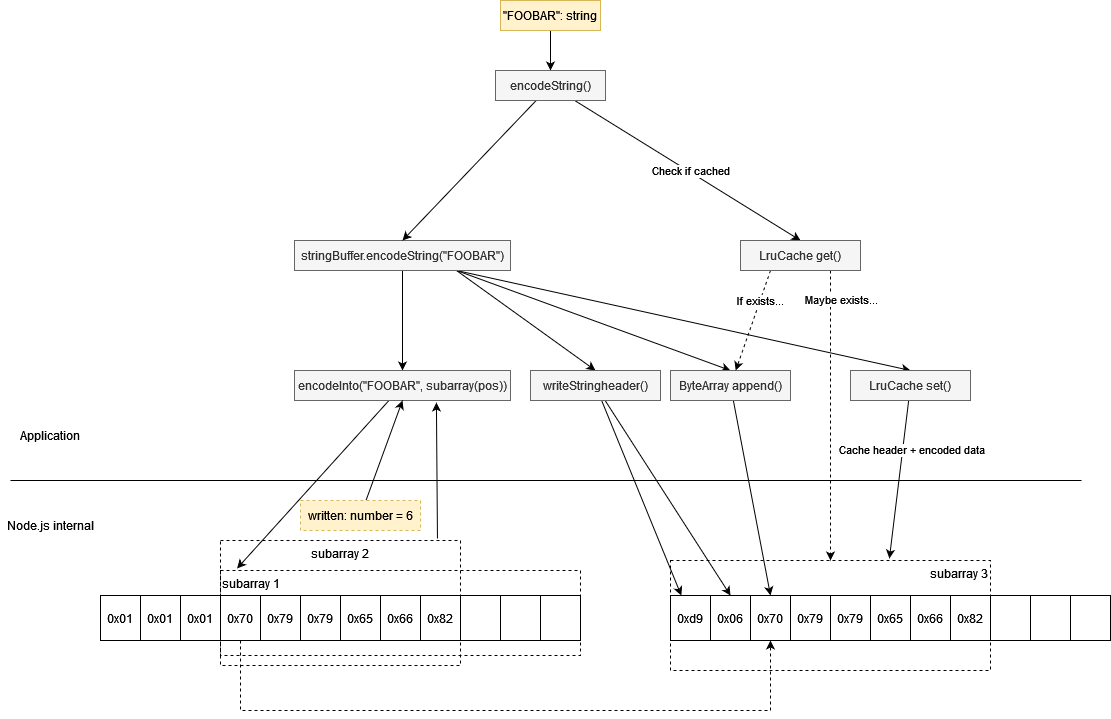

The diagram above was exported from draw.io. Its source (the exported page's mxGraphModel, read from the mxfile embedded in the PNG):
<mxGraphModel dx="460" dy="1912" grid="1" gridSize="10" guides="1" tooltips="1" connect="1" arrows="1" fold="1" page="1" pageScale="1" pageWidth="827" pageHeight="1169" math="0" shadow="0">
  <root>
    <mxCell id="0" />
    <mxCell id="1" parent="0" />
    <mxCell id="BfWiMgQ13Lo0gyW4Eebi-62" style="edgeStyle=none;rounded=0;orthogonalLoop=1;jettySize=auto;html=1;exitX=0.904;exitY=-0.016;exitDx=0;exitDy=0;entryX=0.657;entryY=1.067;entryDx=0;entryDy=0;entryPerimeter=0;exitPerimeter=0;" edge="1" parent="1" source="BfWiMgQ13Lo0gyW4Eebi-39" target="BfWiMgQ13Lo0gyW4Eebi-7">
      <mxGeometry relative="1" as="geometry" />
    </mxCell>
    <mxCell id="BfWiMgQ13Lo0gyW4Eebi-39" value="subarray 2" style="rounded=0;whiteSpace=wrap;html=1;fillColor=none;dashed=1;verticalAlign=top;align=center;" vertex="1" parent="1">
      <mxGeometry x="240" y="470" width="240" height="125" as="geometry" />
    </mxCell>
    <mxCell id="BfWiMgQ13Lo0gyW4Eebi-34" value="subarray 1" style="rounded=0;whiteSpace=wrap;html=1;fillColor=none;dashed=1;verticalAlign=top;align=left;" vertex="1" parent="1">
      <mxGeometry x="240" y="500" width="360" height="85" as="geometry" />
    </mxCell>
    <mxCell id="BfWiMgQ13Lo0gyW4Eebi-1" value="" style="endArrow=none;html=1;rounded=0;" edge="1" parent="1">
      <mxGeometry width="50" height="50" relative="1" as="geometry">
        <mxPoint x="30" y="410" as="sourcePoint" />
        <mxPoint x="1101" y="410" as="targetPoint" />
      </mxGeometry>
    </mxCell>
    <mxCell id="BfWiMgQ13Lo0gyW4Eebi-3" value="Application" style="text;html=1;strokeColor=none;fillColor=none;align=center;verticalAlign=middle;whiteSpace=wrap;rounded=0;" vertex="1" parent="1">
      <mxGeometry x="40" y="350" width="60" height="30" as="geometry" />
    </mxCell>
    <mxCell id="BfWiMgQ13Lo0gyW4Eebi-4" value="Node.js internal" style="text;html=1;strokeColor=none;fillColor=none;align=center;verticalAlign=middle;whiteSpace=wrap;rounded=0;" vertex="1" parent="1">
      <mxGeometry x="20" y="440" width="100" height="30" as="geometry" />
    </mxCell>
    <mxCell id="BfWiMgQ13Lo0gyW4Eebi-30" style="edgeStyle=none;rounded=0;orthogonalLoop=1;jettySize=auto;html=1;" edge="1" parent="1" source="BfWiMgQ13Lo0gyW4Eebi-5" target="BfWiMgQ13Lo0gyW4Eebi-7">
      <mxGeometry relative="1" as="geometry" />
    </mxCell>
    <mxCell id="BfWiMgQ13Lo0gyW4Eebi-66" style="edgeStyle=none;rounded=0;orthogonalLoop=1;jettySize=auto;html=1;exitX=0.75;exitY=1;exitDx=0;exitDy=0;entryX=0.5;entryY=0;entryDx=0;entryDy=0;" edge="1" parent="1" source="BfWiMgQ13Lo0gyW4Eebi-5" target="BfWiMgQ13Lo0gyW4Eebi-63">
      <mxGeometry relative="1" as="geometry" />
    </mxCell>
    <mxCell id="BfWiMgQ13Lo0gyW4Eebi-67" style="edgeStyle=none;rounded=0;orthogonalLoop=1;jettySize=auto;html=1;exitX=0.75;exitY=1;exitDx=0;exitDy=0;entryX=0.5;entryY=0;entryDx=0;entryDy=0;" edge="1" parent="1" source="BfWiMgQ13Lo0gyW4Eebi-5" target="BfWiMgQ13Lo0gyW4Eebi-42">
      <mxGeometry relative="1" as="geometry" />
    </mxCell>
    <mxCell id="BfWiMgQ13Lo0gyW4Eebi-74" style="edgeStyle=none;rounded=0;orthogonalLoop=1;jettySize=auto;html=1;exitX=0.75;exitY=1;exitDx=0;exitDy=0;entryX=0.5;entryY=0;entryDx=0;entryDy=0;" edge="1" parent="1" source="BfWiMgQ13Lo0gyW4Eebi-5" target="BfWiMgQ13Lo0gyW4Eebi-72">
      <mxGeometry relative="1" as="geometry" />
    </mxCell>
    <mxCell id="BfWiMgQ13Lo0gyW4Eebi-5" value="&lt;span class=&quot;pl-s1&quot;&gt;stringBuffer&lt;/span&gt;&lt;span class=&quot;pl-kos&quot;&gt;.&lt;/span&gt;&lt;span class=&quot;pl-en&quot;&gt;&lt;span data-hydro-click-hmac=&quot;bef974cf810b295a6e5be4d61fca37e98737ab92eb64a00787816ac48185485b&quot; data-hydro-click=&quot;{&amp;quot;event_type&amp;quot;:&amp;quot;code_navigation.click_on_symbol&amp;quot;,&amp;quot;payload&amp;quot;:{&amp;quot;action&amp;quot;:&amp;quot;click_on_symbol&amp;quot;,&amp;quot;repository_id&amp;quot;:580228610,&amp;quot;ref&amp;quot;:&amp;quot;v1.3.9&amp;quot;,&amp;quot;language&amp;quot;:&amp;quot;TypeScript&amp;quot;,&amp;quot;backend&amp;quot;:&amp;quot;ALEPH_FUZZY&amp;quot;,&amp;quot;code_nav_context&amp;quot;:&amp;quot;BLOB_VIEW&amp;quot;,&amp;quot;retry_backend&amp;quot;:&amp;quot;&amp;quot;,&amp;quot;cross_repo_results_included&amp;quot;:&amp;quot;CROSS_REPO_ENABLED&amp;quot;,&amp;quot;in_repo_result_count&amp;quot;:2,&amp;quot;cross_repo_result_count&amp;quot;:0,&amp;quot;originating_url&amp;quot;:&amp;quot;https://github.com/artyomliou/msgpack-nodejs/find-definition?q=encodeString&amp;amp;blob_path=src%2Fencoder%2Fencoder.ts&amp;amp;ref=v1.3.9&amp;amp;language=TypeScript&amp;amp;row=213&amp;amp;col=31&amp;amp;code_nav_context=BLOB_VIEW&amp;quot;,&amp;quot;user_id&amp;quot;:10079456}}&quot; class=&quot;pl-token&quot;&gt;encodeString&lt;/span&gt;&lt;/span&gt;&lt;span class=&quot;pl-kos&quot;&gt;(&lt;/span&gt;&quot;FOOBAR&quot;&lt;span class=&quot;pl-kos&quot;&gt;)&lt;/span&gt;" style="text;html=1;strokeColor=#666666;fillColor=#f5f5f5;align=center;verticalAlign=middle;whiteSpace=wrap;rounded=0;fontColor=#333333;" vertex="1" parent="1">
      <mxGeometry x="314" y="170" width="216" height="30" as="geometry" />
    </mxCell>
    <mxCell id="BfWiMgQ13Lo0gyW4Eebi-29" style="edgeStyle=none;rounded=0;orthogonalLoop=1;jettySize=auto;html=1;entryX=0.5;entryY=0;entryDx=0;entryDy=0;" edge="1" parent="1" source="BfWiMgQ13Lo0gyW4Eebi-6" target="BfWiMgQ13Lo0gyW4Eebi-60">
      <mxGeometry relative="1" as="geometry" />
    </mxCell>
    <mxCell id="BfWiMgQ13Lo0gyW4Eebi-6" value="&quot;FOOBAR&quot;: string" style="text;html=1;strokeColor=#d6b656;fillColor=#fff2cc;align=center;verticalAlign=middle;whiteSpace=wrap;rounded=0;" vertex="1" parent="1">
      <mxGeometry x="520" y="-70" width="100" height="30" as="geometry" />
    </mxCell>
    <mxCell id="BfWiMgQ13Lo0gyW4Eebi-32" style="edgeStyle=none;rounded=0;orthogonalLoop=1;jettySize=auto;html=1;entryX=0.046;entryY=-0.024;entryDx=0;entryDy=0;entryPerimeter=0;" edge="1" parent="1" source="BfWiMgQ13Lo0gyW4Eebi-7" target="BfWiMgQ13Lo0gyW4Eebi-34">
      <mxGeometry relative="1" as="geometry">
        <mxPoint x="318.76923076923083" y="480" as="targetPoint" />
      </mxGeometry>
    </mxCell>
    <mxCell id="BfWiMgQ13Lo0gyW4Eebi-7" value="&lt;span class=&quot;pl-kos&quot;&gt;&lt;/span&gt;&lt;span class=&quot;pl-en&quot;&gt;encodeInto&lt;/span&gt;&lt;span class=&quot;pl-kos&quot;&gt;(&lt;/span&gt;&quot;FOOBAR&quot;&lt;span class=&quot;pl-kos&quot;&gt;, subarray(pos))&lt;/span&gt;" style="text;html=1;strokeColor=#666666;fillColor=#f5f5f5;align=center;verticalAlign=middle;whiteSpace=wrap;rounded=0;fontColor=#333333;" vertex="1" parent="1">
      <mxGeometry x="314" y="300" width="216" height="30" as="geometry" />
    </mxCell>
    <mxCell id="BfWiMgQ13Lo0gyW4Eebi-9" value="0x79" style="rounded=0;whiteSpace=wrap;html=1;" vertex="1" parent="1">
      <mxGeometry x="280" y="525" width="40" height="45" as="geometry" />
    </mxCell>
    <mxCell id="BfWiMgQ13Lo0gyW4Eebi-10" value="0x79" style="rounded=0;whiteSpace=wrap;html=1;" vertex="1" parent="1">
      <mxGeometry x="320" y="525" width="40" height="45" as="geometry" />
    </mxCell>
    <mxCell id="BfWiMgQ13Lo0gyW4Eebi-11" value="0x65" style="rounded=0;whiteSpace=wrap;html=1;" vertex="1" parent="1">
      <mxGeometry x="360" y="525" width="40" height="45" as="geometry" />
    </mxCell>
    <mxCell id="BfWiMgQ13Lo0gyW4Eebi-14" value="0x66" style="rounded=0;whiteSpace=wrap;html=1;" vertex="1" parent="1">
      <mxGeometry x="400" y="525" width="40" height="45" as="geometry" />
    </mxCell>
    <mxCell id="BfWiMgQ13Lo0gyW4Eebi-15" value="0x82" style="rounded=0;whiteSpace=wrap;html=1;" vertex="1" parent="1">
      <mxGeometry x="440" y="525" width="40" height="45" as="geometry" />
    </mxCell>
    <mxCell id="BfWiMgQ13Lo0gyW4Eebi-16" value="" style="rounded=0;whiteSpace=wrap;html=1;" vertex="1" parent="1">
      <mxGeometry x="480" y="525" width="40" height="45" as="geometry" />
    </mxCell>
    <mxCell id="BfWiMgQ13Lo0gyW4Eebi-17" value="" style="rounded=0;whiteSpace=wrap;html=1;" vertex="1" parent="1">
      <mxGeometry x="520" y="525" width="40" height="45" as="geometry" />
    </mxCell>
    <mxCell id="BfWiMgQ13Lo0gyW4Eebi-18" value="" style="rounded=0;whiteSpace=wrap;html=1;" vertex="1" parent="1">
      <mxGeometry x="560" y="525" width="40" height="45" as="geometry" />
    </mxCell>
    <mxCell id="BfWiMgQ13Lo0gyW4Eebi-23" value="0x01" style="rounded=0;whiteSpace=wrap;html=1;" vertex="1" parent="1">
      <mxGeometry x="160" y="525" width="40" height="45" as="geometry" />
    </mxCell>
    <mxCell id="BfWiMgQ13Lo0gyW4Eebi-24" value="0x01" style="rounded=0;whiteSpace=wrap;html=1;" vertex="1" parent="1">
      <mxGeometry x="200" y="525" width="40" height="45" as="geometry" />
    </mxCell>
    <mxCell id="BfWiMgQ13Lo0gyW4Eebi-70" style="edgeStyle=orthogonalEdgeStyle;rounded=0;orthogonalLoop=1;jettySize=auto;html=1;exitX=0.5;exitY=1;exitDx=0;exitDy=0;entryX=0.5;entryY=1;entryDx=0;entryDy=0;dashed=1;" edge="1" parent="1" source="BfWiMgQ13Lo0gyW4Eebi-25" target="BfWiMgQ13Lo0gyW4Eebi-57">
      <mxGeometry relative="1" as="geometry">
        <Array as="points">
          <mxPoint x="260" y="640" />
          <mxPoint x="790" y="640" />
        </Array>
      </mxGeometry>
    </mxCell>
    <mxCell id="BfWiMgQ13Lo0gyW4Eebi-25" value="0x70" style="rounded=0;whiteSpace=wrap;html=1;" vertex="1" parent="1">
      <mxGeometry x="240" y="525" width="40" height="45" as="geometry" />
    </mxCell>
    <mxCell id="BfWiMgQ13Lo0gyW4Eebi-28" value="0x01" style="rounded=0;whiteSpace=wrap;html=1;" vertex="1" parent="1">
      <mxGeometry x="120" y="525" width="40" height="45" as="geometry" />
    </mxCell>
    <mxCell id="BfWiMgQ13Lo0gyW4Eebi-38" style="edgeStyle=none;rounded=0;orthogonalLoop=1;jettySize=auto;html=1;entryX=0.5;entryY=1;entryDx=0;entryDy=0;" edge="1" parent="1" source="BfWiMgQ13Lo0gyW4Eebi-37" target="BfWiMgQ13Lo0gyW4Eebi-7">
      <mxGeometry relative="1" as="geometry" />
    </mxCell>
    <mxCell id="BfWiMgQ13Lo0gyW4Eebi-37" value="written: number = 6" style="text;html=1;strokeColor=#d6b656;fillColor=#fff2cc;align=center;verticalAlign=middle;whiteSpace=wrap;rounded=0;dashed=1;" vertex="1" parent="1">
      <mxGeometry x="320" y="430" width="120" height="30" as="geometry" />
    </mxCell>
    <mxCell id="BfWiMgQ13Lo0gyW4Eebi-68" style="edgeStyle=none;rounded=0;orthogonalLoop=1;jettySize=auto;html=1;entryX=0.5;entryY=0;entryDx=0;entryDy=0;" edge="1" parent="1" source="BfWiMgQ13Lo0gyW4Eebi-42" target="BfWiMgQ13Lo0gyW4Eebi-57">
      <mxGeometry relative="1" as="geometry">
        <mxPoint x="790" y="510" as="targetPoint" />
      </mxGeometry>
    </mxCell>
    <mxCell id="BfWiMgQ13Lo0gyW4Eebi-42" value="ByteArray append()" style="text;html=1;strokeColor=#666666;fillColor=#f5f5f5;align=center;verticalAlign=middle;whiteSpace=wrap;rounded=0;fontColor=#333333;" vertex="1" parent="1">
      <mxGeometry x="690" y="300" width="120" height="30" as="geometry" />
    </mxCell>
    <mxCell id="BfWiMgQ13Lo0gyW4Eebi-47" value="0x79" style="rounded=0;whiteSpace=wrap;html=1;" vertex="1" parent="1">
      <mxGeometry x="810" y="525" width="40" height="45" as="geometry" />
    </mxCell>
    <mxCell id="BfWiMgQ13Lo0gyW4Eebi-48" value="0x79" style="rounded=0;whiteSpace=wrap;html=1;" vertex="1" parent="1">
      <mxGeometry x="850" y="525" width="40" height="45" as="geometry" />
    </mxCell>
    <mxCell id="BfWiMgQ13Lo0gyW4Eebi-49" value="0x65" style="rounded=0;whiteSpace=wrap;html=1;" vertex="1" parent="1">
      <mxGeometry x="890" y="525" width="40" height="45" as="geometry" />
    </mxCell>
    <mxCell id="BfWiMgQ13Lo0gyW4Eebi-50" value="0x66" style="rounded=0;whiteSpace=wrap;html=1;" vertex="1" parent="1">
      <mxGeometry x="930" y="525" width="40" height="45" as="geometry" />
    </mxCell>
    <mxCell id="BfWiMgQ13Lo0gyW4Eebi-51" value="0x82" style="rounded=0;whiteSpace=wrap;html=1;" vertex="1" parent="1">
      <mxGeometry x="970" y="525" width="40" height="45" as="geometry" />
    </mxCell>
    <mxCell id="BfWiMgQ13Lo0gyW4Eebi-52" value="" style="rounded=0;whiteSpace=wrap;html=1;" vertex="1" parent="1">
      <mxGeometry x="1010" y="525" width="40" height="45" as="geometry" />
    </mxCell>
    <mxCell id="BfWiMgQ13Lo0gyW4Eebi-53" value="" style="rounded=0;whiteSpace=wrap;html=1;" vertex="1" parent="1">
      <mxGeometry x="1050" y="525" width="40" height="45" as="geometry" />
    </mxCell>
    <mxCell id="BfWiMgQ13Lo0gyW4Eebi-54" value="" style="rounded=0;whiteSpace=wrap;html=1;" vertex="1" parent="1">
      <mxGeometry x="1090" y="525" width="40" height="45" as="geometry" />
    </mxCell>
    <mxCell id="BfWiMgQ13Lo0gyW4Eebi-55" value="0xd9" style="rounded=0;whiteSpace=wrap;html=1;" vertex="1" parent="1">
      <mxGeometry x="690" y="525" width="40" height="45" as="geometry" />
    </mxCell>
    <mxCell id="BfWiMgQ13Lo0gyW4Eebi-56" value="0x06" style="rounded=0;whiteSpace=wrap;html=1;" vertex="1" parent="1">
      <mxGeometry x="730" y="525" width="40" height="45" as="geometry" />
    </mxCell>
    <mxCell id="BfWiMgQ13Lo0gyW4Eebi-57" value="0x70" style="rounded=0;whiteSpace=wrap;html=1;" vertex="1" parent="1">
      <mxGeometry x="770" y="525" width="40" height="45" as="geometry" />
    </mxCell>
    <mxCell id="BfWiMgQ13Lo0gyW4Eebi-61" style="edgeStyle=none;rounded=0;orthogonalLoop=1;jettySize=auto;html=1;entryX=0.5;entryY=0;entryDx=0;entryDy=0;" edge="1" parent="1" source="BfWiMgQ13Lo0gyW4Eebi-60" target="BfWiMgQ13Lo0gyW4Eebi-5">
      <mxGeometry relative="1" as="geometry" />
    </mxCell>
    <mxCell id="BfWiMgQ13Lo0gyW4Eebi-76" style="edgeStyle=none;rounded=0;orthogonalLoop=1;jettySize=auto;html=1;entryX=0.5;entryY=0;entryDx=0;entryDy=0;" edge="1" parent="1" source="BfWiMgQ13Lo0gyW4Eebi-60" target="BfWiMgQ13Lo0gyW4Eebi-75">
      <mxGeometry relative="1" as="geometry" />
    </mxCell>
    <mxCell id="BfWiMgQ13Lo0gyW4Eebi-79" value="Check if cached" style="edgeLabel;html=1;align=center;verticalAlign=middle;resizable=0;points=[];" vertex="1" connectable="0" parent="BfWiMgQ13Lo0gyW4Eebi-76">
      <mxGeometry x="0.5212" y="-2" relative="1" as="geometry">
        <mxPoint x="-55" y="-38" as="offset" />
      </mxGeometry>
    </mxCell>
    <mxCell id="BfWiMgQ13Lo0gyW4Eebi-60" value="encodeString()" style="text;html=1;strokeColor=#666666;fillColor=#f5f5f5;align=center;verticalAlign=middle;whiteSpace=wrap;rounded=0;fontColor=#333333;" vertex="1" parent="1">
      <mxGeometry x="515" width="110" height="30" as="geometry" />
    </mxCell>
    <mxCell id="BfWiMgQ13Lo0gyW4Eebi-64" style="edgeStyle=none;rounded=0;orthogonalLoop=1;jettySize=auto;html=1;" edge="1" parent="1" source="BfWiMgQ13Lo0gyW4Eebi-63" target="BfWiMgQ13Lo0gyW4Eebi-55">
      <mxGeometry relative="1" as="geometry" />
    </mxCell>
    <mxCell id="BfWiMgQ13Lo0gyW4Eebi-65" style="edgeStyle=none;rounded=0;orthogonalLoop=1;jettySize=auto;html=1;entryX=0.5;entryY=0;entryDx=0;entryDy=0;" edge="1" parent="1" source="BfWiMgQ13Lo0gyW4Eebi-63" target="BfWiMgQ13Lo0gyW4Eebi-56">
      <mxGeometry relative="1" as="geometry" />
    </mxCell>
    <mxCell id="BfWiMgQ13Lo0gyW4Eebi-63" value="writeStringheader()" style="text;html=1;strokeColor=#666666;fillColor=#f5f5f5;align=center;verticalAlign=middle;whiteSpace=wrap;rounded=0;fontColor=#333333;" vertex="1" parent="1">
      <mxGeometry x="550" y="300" width="130" height="30" as="geometry" />
    </mxCell>
    <mxCell id="BfWiMgQ13Lo0gyW4Eebi-71" value="subarray 3" style="rounded=0;whiteSpace=wrap;html=1;fillColor=none;dashed=1;verticalAlign=top;align=right;" vertex="1" parent="1">
      <mxGeometry x="690" y="490" width="320" height="110" as="geometry" />
    </mxCell>
    <mxCell id="BfWiMgQ13Lo0gyW4Eebi-73" style="rounded=0;orthogonalLoop=1;jettySize=auto;html=1;entryX=0.684;entryY=-0.018;entryDx=0;entryDy=0;entryPerimeter=0;" edge="1" parent="1" source="BfWiMgQ13Lo0gyW4Eebi-72" target="BfWiMgQ13Lo0gyW4Eebi-71">
      <mxGeometry relative="1" as="geometry" />
    </mxCell>
    <mxCell id="BfWiMgQ13Lo0gyW4Eebi-84" value="Cache header + encoded data" style="edgeLabel;html=1;align=center;verticalAlign=middle;resizable=0;points=[];" vertex="1" connectable="0" parent="BfWiMgQ13Lo0gyW4Eebi-73">
      <mxGeometry x="-0.2548" y="1" relative="1" as="geometry">
        <mxPoint x="8" y="-9" as="offset" />
      </mxGeometry>
    </mxCell>
    <mxCell id="BfWiMgQ13Lo0gyW4Eebi-72" value="LruCache set()" style="text;html=1;strokeColor=#666666;fillColor=#f5f5f5;align=center;verticalAlign=middle;whiteSpace=wrap;rounded=0;fontColor=#333333;" vertex="1" parent="1">
      <mxGeometry x="870" y="300" width="120" height="30" as="geometry" />
    </mxCell>
    <mxCell id="BfWiMgQ13Lo0gyW4Eebi-77" style="edgeStyle=none;rounded=0;orthogonalLoop=1;jettySize=auto;html=1;entryX=0.5;entryY=0;entryDx=0;entryDy=0;dashed=1;exitX=0.75;exitY=1;exitDx=0;exitDy=0;" edge="1" parent="1" source="BfWiMgQ13Lo0gyW4Eebi-75" target="BfWiMgQ13Lo0gyW4Eebi-71">
      <mxGeometry relative="1" as="geometry" />
    </mxCell>
    <mxCell id="BfWiMgQ13Lo0gyW4Eebi-82" value="Maybe exists..." style="edgeLabel;html=1;align=center;verticalAlign=middle;resizable=0;points=[];" vertex="1" connectable="0" parent="BfWiMgQ13Lo0gyW4Eebi-77">
      <mxGeometry x="-0.8" y="-1" relative="1" as="geometry">
        <mxPoint x="11" as="offset" />
      </mxGeometry>
    </mxCell>
    <mxCell id="BfWiMgQ13Lo0gyW4Eebi-80" style="edgeStyle=none;rounded=0;orthogonalLoop=1;jettySize=auto;html=1;dashed=1;exitX=0.25;exitY=1;exitDx=0;exitDy=0;" edge="1" parent="1" source="BfWiMgQ13Lo0gyW4Eebi-75" target="BfWiMgQ13Lo0gyW4Eebi-42">
      <mxGeometry relative="1" as="geometry" />
    </mxCell>
    <mxCell id="BfWiMgQ13Lo0gyW4Eebi-81" value="If exists..." style="edgeLabel;html=1;align=center;verticalAlign=middle;resizable=0;points=[];" vertex="1" connectable="0" parent="BfWiMgQ13Lo0gyW4Eebi-80">
      <mxGeometry x="-0.4748" y="2" relative="1" as="geometry">
        <mxPoint x="-3" y="3" as="offset" />
      </mxGeometry>
    </mxCell>
    <mxCell id="BfWiMgQ13Lo0gyW4Eebi-75" value="LruCache get()" style="text;html=1;strokeColor=#666666;fillColor=#f5f5f5;align=center;verticalAlign=middle;whiteSpace=wrap;rounded=0;fontColor=#333333;" vertex="1" parent="1">
      <mxGeometry x="760" y="170" width="120" height="30" as="geometry" />
    </mxCell>
  </root>
</mxGraphModel>